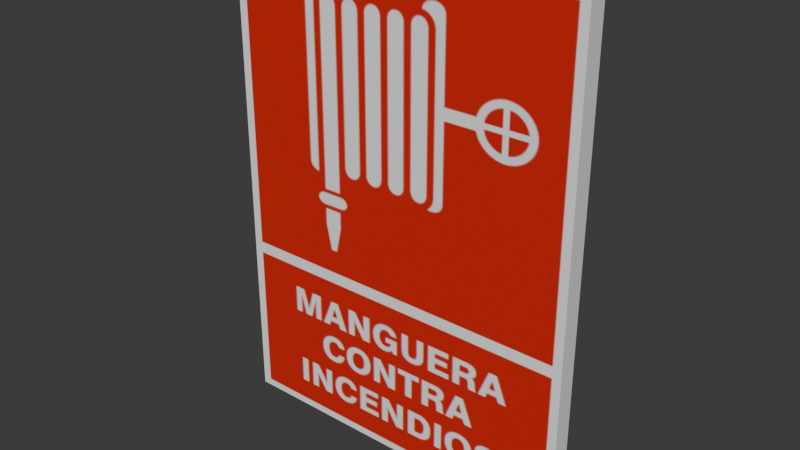 # Source: Atencion-Mangueracontraincedios.blend  (saved by Blender 5.1.30; exported with 4.5.12 LTS)
import bpy
from mathutils import Matrix  # noqa: F401  (used for matrix-valued properties, if any)

bpy.ops.wm.read_factory_settings(use_empty=True)
scene = bpy.context.scene
scene.name = 'Scene'

# ---- collections
col_collection = bpy.data.collections.new('Collection'); scene.collection.children.link(col_collection)

# ---- images (referenced by path relative to the original .blend; pixels are not part of the script)
import os
ASSET_DIR = os.environ.get("B2B_ASSET_DIR", "")  # directory of the original .blend (textures are referenced by path, not embedded)
HERE = os.path.dirname(os.path.abspath(__file__))  # packed textures are extracted next to this script under _unpacked/

def load_image(name, relpath, width, height, colorspace="sRGB"):
    """Load a texture the original file referenced (path relative to the .blend, or extracted next to this script)."""
    p = next((c for c in (os.path.join(HERE, relpath), os.path.join(ASSET_DIR, relpath)) if relpath and os.path.exists(c)), "")
    if p:
        img = bpy.data.images.load(p, check_existing=True)
        img.name = name
    else:  # same state as the original file: an image datablock whose file is absent (Cycles renders it pink)
        img = bpy.data.images.new(name, width, height)
        img.source = "FILE"
        img.filepath = "//" + (relpath or name)
    img.colorspace_settings.name = colorspace
    return img
img_mangueracontraincedios_png = load_image('mangueracontraincedios.png', '_unpacked/mangueracontraincedios.bdd1abe2.png', 542, 819, 'sRGB')

# ---- materials (node trees are filled in below, after node groups)
mat_blanco = bpy.data.materials.new('blanco')
mat_blanco.alpha_threshold = 0.0
mat_blanco.use_backface_culling_lightprobe_volume = False
mat_blanco.roughness = 0.5
mat_blanco.line_color = (0.0, 0.0, 0.0, 1.0)
mat_portada = bpy.data.materials.new('portada')

# ---- material node trees
mat_blanco.use_nodes = True; mat_blanco.node_tree.nodes.clear()
_N = mat_blanco.node_tree.nodes; _L = mat_blanco.node_tree.links
n0 = _N.new('ShaderNodeOutputMaterial'); n0.name = 'Material Output'; n0.location = (200, 100)
n1 = _N.new('ShaderNodeBsdfPrincipled'); n1.name = 'Principled BSDF'; n1.location = (-200, 100)
_L.new(n1.outputs[0], n0.inputs[0])
n0.is_active_output = True
mat_portada.use_nodes = True; mat_portada.node_tree.nodes.clear()
_N = mat_portada.node_tree.nodes; _L = mat_portada.node_tree.links
n0 = _N.new('ShaderNodeBsdfPrincipled'); n0.name = 'Principled BSDF'; n0.location = (-200, 100)
n1 = _N.new('ShaderNodeOutputMaterial'); n1.name = 'Material Output'; n1.location = (200, 100)
n2 = _N.new('ShaderNodeTexImage'); n2.name = 'Image Texture'; n2.location = (-531, 80)
n2.image = img_mangueracontraincedios_png
_L.new(n0.outputs[0], n1.inputs[0])
_L.new(n2.outputs[0], n0.inputs[0])
n1.is_active_output = True

# ---- world
world_world = bpy.data.worlds.new('World'); scene.world = world_world
world_world.use_nodes = True; world_world.node_tree.nodes.clear()
_N = world_world.node_tree.nodes; _L = world_world.node_tree.links
n0 = _N.new('ShaderNodeOutputWorld'); n0.name = 'World Output'; n0.location = (200, 100)
n1 = _N.new('ShaderNodeBackground'); n1.name = 'Background'; n1.location = (-200, 100)
n1.inputs[0].default_value = (0.05088, 0.05088, 0.05088, 1.0)
_L.new(n1.outputs[0], n0.inputs[0])
n0.is_active_output = True
world_world.color = (0.05088, 0.05088, 0.05088)
world_world.sun_shadow_jitter_overblur = 0.0

# ---- meshes
me_cube = bpy.data.meshes.new('Cube')
me_cube.from_pydata([(10.0, 0.5141, 13.53), (10.0, 0.5141, -13.53), (10.0, -0.5141, 13.53), (10.0, -0.5141, -13.53), (-10.0, 0.5141, 13.53), (-10.0, 0.5141, -13.53), (-10.0, -0.5141, 13.53), (-10.0, -0.5141, -13.53)], [], [(0, 4, 6, 2), (3, 2, 6, 7), (7, 6, 4, 5), (5, 1, 3, 7), (1, 0, 2, 3), (5, 4, 0, 1)])
me_cube.polygons.foreach_set('material_index', [0, 1, 0, 0, 0, 0])
_uv = me_cube.uv_layers.new(name='UVMap')
_uv.uv.foreach_set('vector', [0.625, 0.5, 0.625, 0.25, 0.625, 0.0, 0.625, 0.75, 1.0, 0.0001813, 1.0, 0.9998, -0.0002753, 0.9998, -0.000275, 0.0001813, 0.375, 0.0, 0.625, 0.0, 0.625, 0.25, 0.375, 0.25, 0.125, 0.5, 0.375, 0.5, 0.375, 0.75, 0.125, 0.75, 0.375, 0.5, 0.625, 0.5, 0.625, 0.75, 0.375, 0.75, 0.375, 0.25, 0.625, 0.25, 0.625, 0.5, 0.375, 0.5])
me_cube.materials.append(mat_blanco)
me_cube.materials.append(mat_portada)
me_cube.use_mirror_vertex_groups = False
me_cube.update()

# ---- objects
ob_cube = bpy.data.objects.new('Cube', me_cube)

# ---- transforms, parenting, visibility, modifiers, constraints
ob_cube.location = (0.0, 0.0, 0.0)
ob_cube.lock_rotations_4d = False
ob_cube.empty_display_type = 'ARROWS'
ob_cube.lineart.crease_threshold = 0.0

# ---- collection membership
col_collection.objects.link(ob_cube)

# ---- scene / render settings (as saved in the file)
scene.frame_start = 1; scene.frame_end = 250; scene.frame_set(1)
scene.render.engine = 'BLENDER_EEVEE_NEXT'
scene.render.bake_bias = 0.0
scene.render.bake_samples = 0
scene.cycles.sampling_pattern = 'TABULATED_SOBOL'
scene.eevee.use_volume_custom_range = False
scene.unit_settings.scale_length = 0.01
bpy.context.view_layer.update()

# ---- added for rendering (the .blend has no active camera and no usable light): camera, sun
cam_auto = bpy.data.cameras.new('AutoCamera')
cam_auto.lens = 50.0
cam_auto.sensor_width = 36.0
cam_auto.clip_end = 1000.0
ob_auto_camera = bpy.data.objects.new('AutoCamera', cam_auto)
scene.collection.objects.link(ob_auto_camera)
ob_auto_camera.location = (31.1425, -37.371, 24.914)
ob_auto_camera.rotation_euler = (1.09748, -7.21219e-08, 0.694738)
scene.camera = ob_auto_camera
light_auto_sun = bpy.data.lights.new('AutoSun', 'SUN')
light_auto_sun.energy = 3.0
light_auto_sun.angle = 0.0523599
ob_auto_sun = bpy.data.objects.new('AutoSun', light_auto_sun)
scene.collection.objects.link(ob_auto_sun)
ob_auto_sun.rotation_euler = (0.872665, 0.174533, 0.523599)
bpy.context.view_layer.update()
